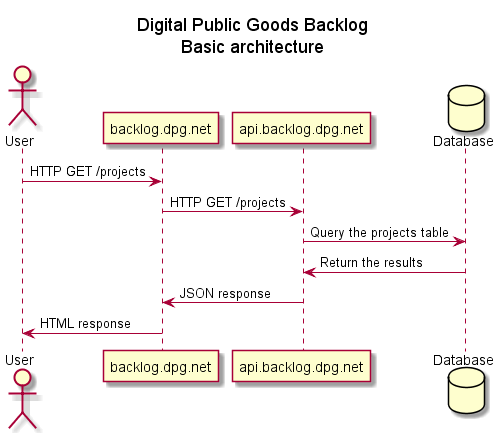

The diagram above was rendered by PlantUML. Its source (embedded in the PNG):
@startuml

title
Digital Public Goods Backlog
Basic architecture
end title

actor User
participant "backlog.dpg.net" as Web
participant "api.backlog.dpg.net" as API
database "Database" as DB

User -> Web : HTTP GET /projects
Web -> API : HTTP GET /projects
API -> DB : Query the projects table
DB -> API : Return the results
API -> Web : JSON response
Web -> User : HTML response

@enduml